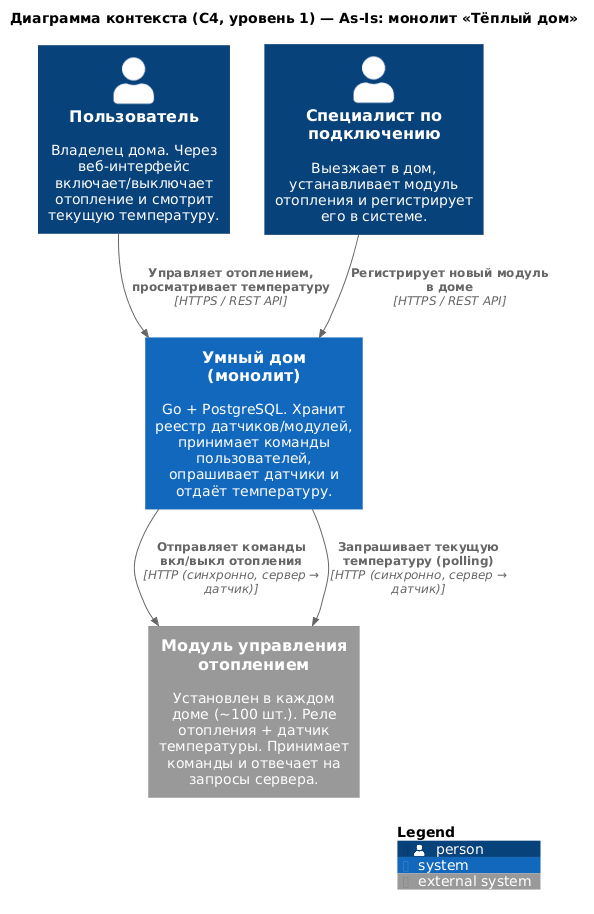

The diagram above was rendered by PlantUML. Its source (embedded in the PNG):
@startuml c4-context-as-is
!include https://raw.githubusercontent.com/plantuml-stdlib/C4-PlantUML/master/C4_Context.puml

LAYOUT_WITH_LEGEND()

title Диаграмма контекста (C4, уровень 1) — As-Is: монолит «Тёплый дом»

Person(user, "Пользователь", "Владелец дома. Через веб-интерфейс включает/выключает отопление и смотрит текущую температуру.")
Person(technician, "Специалист по подключению", "Выезжает в дом, устанавливает модуль отопления и регистрирует его в системе.")

System(monolith, "Умный дом (монолит)", "Go + PostgreSQL. Хранит реестр датчиков/модулей, принимает команды пользователей, опрашивает датчики и отдаёт температуру.")

System_Ext(heating, "Модуль управления отоплением", "Установлен в каждом доме (~100 шт.). Реле отопления + датчик температуры. Принимает команды и отвечает на запросы сервера.")

Rel(user, monolith, "Управляет отоплением, просматривает температуру", "HTTPS / REST API")
Rel(technician, monolith, "Регистрирует новый модуль в доме", "HTTPS / REST API")
Rel(monolith, heating, "Отправляет команды вкл/выкл отопления", "HTTP (синхронно, сервер → датчик)")
Rel(monolith, heating, "Запрашивает текущую температуру (polling)", "HTTP (синхронно, сервер → датчик)")

SHOW_LEGEND()
@enduml